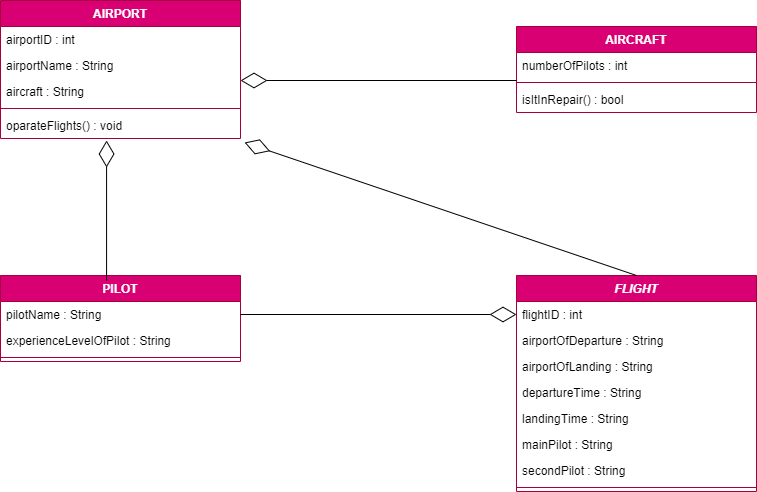

The diagram above was exported from draw.io. Its source (the exported page's mxGraphModel, read from the mxfile embedded in the PNG):
<mxGraphModel dx="2160" dy="1290" grid="1" gridSize="10" guides="1" tooltips="1" connect="1" arrows="1" fold="1" page="1" pageScale="1" pageWidth="827" pageHeight="1169" math="0" shadow="0">
  <root>
    <mxCell id="0" />
    <mxCell id="1" parent="0" />
    <mxCell id="RXGPFqinXRVF6ORqTxuJ-1" value="AIRPORT&#10;" style="swimlane;fontStyle=1;align=center;verticalAlign=top;childLayout=stackLayout;horizontal=1;startSize=26;horizontalStack=0;resizeParent=1;resizeParentMax=0;resizeLast=0;collapsible=1;marginBottom=0;fillColor=#d80073;fontColor=#ffffff;strokeColor=#A50040;" parent="1" vertex="1">
      <mxGeometry x="450" y="339" width="240" height="138" as="geometry" />
    </mxCell>
    <mxCell id="RXGPFqinXRVF6ORqTxuJ-2" value="airportID : int" style="text;strokeColor=none;fillColor=none;align=left;verticalAlign=top;spacingLeft=4;spacingRight=4;overflow=hidden;rotatable=0;points=[[0,0.5],[1,0.5]];portConstraint=eastwest;" parent="RXGPFqinXRVF6ORqTxuJ-1" vertex="1">
      <mxGeometry y="26" width="240" height="26" as="geometry" />
    </mxCell>
    <mxCell id="EveyyUxELctDYozDeSMZ-2" value="airportName : String" style="text;strokeColor=none;fillColor=none;align=left;verticalAlign=top;spacingLeft=4;spacingRight=4;overflow=hidden;rotatable=0;points=[[0,0.5],[1,0.5]];portConstraint=eastwest;" vertex="1" parent="RXGPFqinXRVF6ORqTxuJ-1">
      <mxGeometry y="52" width="240" height="26" as="geometry" />
    </mxCell>
    <mxCell id="RXGPFqinXRVF6ORqTxuJ-5" value="aircraft : String" style="text;strokeColor=none;fillColor=none;align=left;verticalAlign=top;spacingLeft=4;spacingRight=4;overflow=hidden;rotatable=0;points=[[0,0.5],[1,0.5]];portConstraint=eastwest;" parent="RXGPFqinXRVF6ORqTxuJ-1" vertex="1">
      <mxGeometry y="78" width="240" height="26" as="geometry" />
    </mxCell>
    <mxCell id="RXGPFqinXRVF6ORqTxuJ-3" value="" style="line;strokeWidth=1;fillColor=none;align=left;verticalAlign=middle;spacingTop=-1;spacingLeft=3;spacingRight=3;rotatable=0;labelPosition=right;points=[];portConstraint=eastwest;strokeColor=inherit;" parent="RXGPFqinXRVF6ORqTxuJ-1" vertex="1">
      <mxGeometry y="104" width="240" height="8" as="geometry" />
    </mxCell>
    <mxCell id="RXGPFqinXRVF6ORqTxuJ-4" value="oparateFlights() : void" style="text;strokeColor=none;fillColor=none;align=left;verticalAlign=top;spacingLeft=4;spacingRight=4;overflow=hidden;rotatable=0;points=[[0,0.5],[1,0.5]];portConstraint=eastwest;" parent="RXGPFqinXRVF6ORqTxuJ-1" vertex="1">
      <mxGeometry y="112" width="240" height="26" as="geometry" />
    </mxCell>
    <mxCell id="EveyyUxELctDYozDeSMZ-4" value="AIRCRAFT" style="swimlane;fontStyle=1;align=center;verticalAlign=top;childLayout=stackLayout;horizontal=1;startSize=26;horizontalStack=0;resizeParent=1;resizeParentMax=0;resizeLast=0;collapsible=1;marginBottom=0;fillColor=#d80073;fontColor=#ffffff;strokeColor=#A50040;" vertex="1" parent="1">
      <mxGeometry x="966" y="365" width="240" height="86" as="geometry" />
    </mxCell>
    <mxCell id="EveyyUxELctDYozDeSMZ-5" value="numberOfPilots : int" style="text;strokeColor=none;fillColor=none;align=left;verticalAlign=top;spacingLeft=4;spacingRight=4;overflow=hidden;rotatable=0;points=[[0,0.5],[1,0.5]];portConstraint=eastwest;" vertex="1" parent="EveyyUxELctDYozDeSMZ-4">
      <mxGeometry y="26" width="240" height="26" as="geometry" />
    </mxCell>
    <mxCell id="EveyyUxELctDYozDeSMZ-10" value="" style="line;strokeWidth=1;fillColor=none;align=left;verticalAlign=middle;spacingTop=-1;spacingLeft=3;spacingRight=3;rotatable=0;labelPosition=right;points=[];portConstraint=eastwest;strokeColor=inherit;" vertex="1" parent="EveyyUxELctDYozDeSMZ-4">
      <mxGeometry y="52" width="240" height="8" as="geometry" />
    </mxCell>
    <mxCell id="EveyyUxELctDYozDeSMZ-11" value="isItInRepair() : bool" style="text;strokeColor=none;fillColor=none;align=left;verticalAlign=top;spacingLeft=4;spacingRight=4;overflow=hidden;rotatable=0;points=[[0,0.5],[1,0.5]];portConstraint=eastwest;" vertex="1" parent="EveyyUxELctDYozDeSMZ-4">
      <mxGeometry y="60" width="240" height="26" as="geometry" />
    </mxCell>
    <mxCell id="EveyyUxELctDYozDeSMZ-13" value="FLIGHT" style="swimlane;fontStyle=3;align=center;verticalAlign=top;childLayout=stackLayout;horizontal=1;startSize=26;horizontalStack=0;resizeParent=1;resizeParentMax=0;resizeLast=0;collapsible=1;marginBottom=0;fillColor=#d80073;fontColor=#ffffff;strokeColor=#A50040;" vertex="1" parent="1">
      <mxGeometry x="966" y="614" width="240" height="216" as="geometry" />
    </mxCell>
    <mxCell id="EveyyUxELctDYozDeSMZ-14" value="flightID : int" style="text;strokeColor=none;fillColor=none;align=left;verticalAlign=top;spacingLeft=4;spacingRight=4;overflow=hidden;rotatable=0;points=[[0,0.5],[1,0.5]];portConstraint=eastwest;" vertex="1" parent="EveyyUxELctDYozDeSMZ-13">
      <mxGeometry y="26" width="240" height="26" as="geometry" />
    </mxCell>
    <mxCell id="EveyyUxELctDYozDeSMZ-15" value="airportOfDeparture : String" style="text;strokeColor=none;fillColor=none;align=left;verticalAlign=top;spacingLeft=4;spacingRight=4;overflow=hidden;rotatable=0;points=[[0,0.5],[1,0.5]];portConstraint=eastwest;" vertex="1" parent="EveyyUxELctDYozDeSMZ-13">
      <mxGeometry y="52" width="240" height="26" as="geometry" />
    </mxCell>
    <mxCell id="EveyyUxELctDYozDeSMZ-29" value="airportOfLanding : String" style="text;strokeColor=none;fillColor=none;align=left;verticalAlign=top;spacingLeft=4;spacingRight=4;overflow=hidden;rotatable=0;points=[[0,0.5],[1,0.5]];portConstraint=eastwest;" vertex="1" parent="EveyyUxELctDYozDeSMZ-13">
      <mxGeometry y="78" width="240" height="26" as="geometry" />
    </mxCell>
    <mxCell id="EveyyUxELctDYozDeSMZ-16" value="departureTime : String" style="text;strokeColor=none;fillColor=none;align=left;verticalAlign=top;spacingLeft=4;spacingRight=4;overflow=hidden;rotatable=0;points=[[0,0.5],[1,0.5]];portConstraint=eastwest;" vertex="1" parent="EveyyUxELctDYozDeSMZ-13">
      <mxGeometry y="104" width="240" height="26" as="geometry" />
    </mxCell>
    <mxCell id="EveyyUxELctDYozDeSMZ-30" value="landingTime : String" style="text;strokeColor=none;fillColor=none;align=left;verticalAlign=top;spacingLeft=4;spacingRight=4;overflow=hidden;rotatable=0;points=[[0,0.5],[1,0.5]];portConstraint=eastwest;" vertex="1" parent="EveyyUxELctDYozDeSMZ-13">
      <mxGeometry y="130" width="240" height="26" as="geometry" />
    </mxCell>
    <mxCell id="EveyyUxELctDYozDeSMZ-17" value="mainPilot : String" style="text;strokeColor=none;fillColor=none;align=left;verticalAlign=top;spacingLeft=4;spacingRight=4;overflow=hidden;rotatable=0;points=[[0,0.5],[1,0.5]];portConstraint=eastwest;" vertex="1" parent="EveyyUxELctDYozDeSMZ-13">
      <mxGeometry y="156" width="240" height="26" as="geometry" />
    </mxCell>
    <mxCell id="EveyyUxELctDYozDeSMZ-18" value="secondPilot : String" style="text;strokeColor=none;fillColor=none;align=left;verticalAlign=top;spacingLeft=4;spacingRight=4;overflow=hidden;rotatable=0;points=[[0,0.5],[1,0.5]];portConstraint=eastwest;" vertex="1" parent="EveyyUxELctDYozDeSMZ-13">
      <mxGeometry y="182" width="240" height="26" as="geometry" />
    </mxCell>
    <mxCell id="EveyyUxELctDYozDeSMZ-19" value="" style="line;strokeWidth=1;fillColor=none;align=left;verticalAlign=middle;spacingTop=-1;spacingLeft=3;spacingRight=3;rotatable=0;labelPosition=right;points=[];portConstraint=eastwest;strokeColor=inherit;" vertex="1" parent="EveyyUxELctDYozDeSMZ-13">
      <mxGeometry y="208" width="240" height="8" as="geometry" />
    </mxCell>
    <mxCell id="EveyyUxELctDYozDeSMZ-21" value="PILOT" style="swimlane;fontStyle=1;align=center;verticalAlign=top;childLayout=stackLayout;horizontal=1;startSize=26;horizontalStack=0;resizeParent=1;resizeParentMax=0;resizeLast=0;collapsible=1;marginBottom=0;fillColor=#d80073;fontColor=#ffffff;strokeColor=#A50040;" vertex="1" parent="1">
      <mxGeometry x="450" y="614" width="240" height="86" as="geometry" />
    </mxCell>
    <mxCell id="EveyyUxELctDYozDeSMZ-22" value="pilotName : String" style="text;strokeColor=none;fillColor=none;align=left;verticalAlign=top;spacingLeft=4;spacingRight=4;overflow=hidden;rotatable=0;points=[[0,0.5],[1,0.5]];portConstraint=eastwest;" vertex="1" parent="EveyyUxELctDYozDeSMZ-21">
      <mxGeometry y="26" width="240" height="26" as="geometry" />
    </mxCell>
    <mxCell id="EveyyUxELctDYozDeSMZ-23" value="experienceLevelOfPilot : String" style="text;strokeColor=none;fillColor=none;align=left;verticalAlign=top;spacingLeft=4;spacingRight=4;overflow=hidden;rotatable=0;points=[[0,0.5],[1,0.5]];portConstraint=eastwest;" vertex="1" parent="EveyyUxELctDYozDeSMZ-21">
      <mxGeometry y="52" width="240" height="26" as="geometry" />
    </mxCell>
    <mxCell id="EveyyUxELctDYozDeSMZ-27" value="" style="line;strokeWidth=1;fillColor=none;align=left;verticalAlign=middle;spacingTop=-1;spacingLeft=3;spacingRight=3;rotatable=0;labelPosition=right;points=[];portConstraint=eastwest;strokeColor=inherit;" vertex="1" parent="EveyyUxELctDYozDeSMZ-21">
      <mxGeometry y="78" width="240" height="8" as="geometry" />
    </mxCell>
    <mxCell id="EveyyUxELctDYozDeSMZ-31" value="" style="endArrow=diamondThin;endFill=0;endSize=24;html=1;rounded=0;exitX=1;exitY=0.5;exitDx=0;exitDy=0;entryX=0;entryY=0.5;entryDx=0;entryDy=0;" edge="1" parent="1" source="EveyyUxELctDYozDeSMZ-22" target="EveyyUxELctDYozDeSMZ-14">
      <mxGeometry width="160" relative="1" as="geometry">
        <mxPoint x="766" y="639" as="sourcePoint" />
        <mxPoint x="926" y="639" as="targetPoint" />
      </mxGeometry>
    </mxCell>
    <mxCell id="EveyyUxELctDYozDeSMZ-32" value="" style="endArrow=diamondThin;endFill=0;endSize=24;html=1;rounded=0;exitX=1;exitY=0.5;exitDx=0;exitDy=0;entryX=0;entryY=0.5;entryDx=0;entryDy=0;" edge="1" parent="1">
      <mxGeometry width="160" relative="1" as="geometry">
        <mxPoint x="966" y="419" as="sourcePoint" />
        <mxPoint x="690" y="419" as="targetPoint" />
      </mxGeometry>
    </mxCell>
    <mxCell id="EveyyUxELctDYozDeSMZ-33" value="" style="endArrow=diamondThin;endFill=0;endSize=24;html=1;rounded=0;exitX=0.442;exitY=0.058;exitDx=0;exitDy=0;exitPerimeter=0;entryX=0.442;entryY=1.077;entryDx=0;entryDy=0;entryPerimeter=0;" edge="1" parent="1" source="EveyyUxELctDYozDeSMZ-21" target="RXGPFqinXRVF6ORqTxuJ-4">
      <mxGeometry width="160" relative="1" as="geometry">
        <mxPoint x="746" y="539" as="sourcePoint" />
        <mxPoint x="906" y="539" as="targetPoint" />
      </mxGeometry>
    </mxCell>
    <mxCell id="EveyyUxELctDYozDeSMZ-34" value="" style="endArrow=diamondThin;endFill=0;endSize=24;html=1;rounded=0;exitX=0.5;exitY=0;exitDx=0;exitDy=0;entryX=1.017;entryY=1.154;entryDx=0;entryDy=0;entryPerimeter=0;" edge="1" parent="1" source="EveyyUxELctDYozDeSMZ-13" target="RXGPFqinXRVF6ORqTxuJ-4">
      <mxGeometry width="160" relative="1" as="geometry">
        <mxPoint x="746" y="539" as="sourcePoint" />
        <mxPoint x="756" y="509" as="targetPoint" />
      </mxGeometry>
    </mxCell>
  </root>
</mxGraphModel>